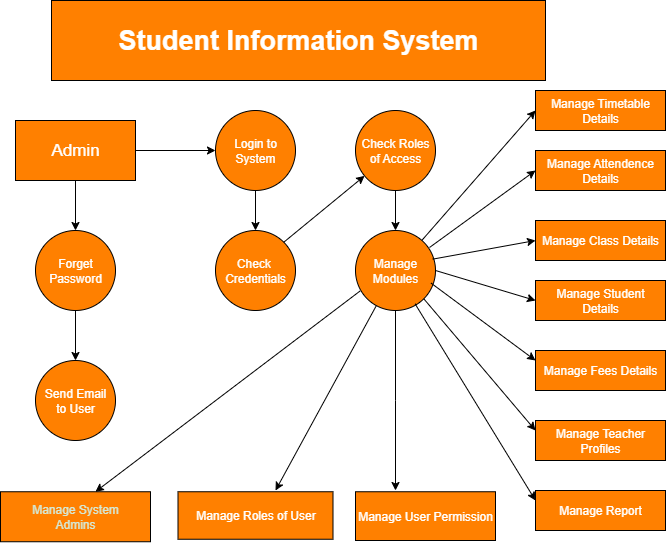

The diagram above was exported from draw.io. Its source (the exported page's mxGraphModel, read from the mxfile embedded in the PNG):
<mxGraphModel dx="1042" dy="570" grid="1" gridSize="13" guides="1" tooltips="1" connect="1" arrows="1" fold="1" page="1" pageScale="1" pageWidth="850" pageHeight="1100" math="0" shadow="0">
  <root>
    <mxCell id="0" />
    <mxCell id="1" parent="0" />
    <mxCell id="AZ_lvkZcnoxsp7-LMqHI-1" value="&lt;h2&gt;&lt;font style=&quot;font-size: 27px; color: rgb(255, 255, 255);&quot;&gt;Student Information System&lt;/font&gt;&lt;/h2&gt;" style="rounded=0;whiteSpace=wrap;html=1;fillColor=#FF8000;" vertex="1" parent="1">
      <mxGeometry x="156" width="494" height="80" as="geometry" />
    </mxCell>
    <mxCell id="AZ_lvkZcnoxsp7-LMqHI-20" style="edgeStyle=orthogonalEdgeStyle;rounded=0;orthogonalLoop=1;jettySize=auto;html=1;exitX=0.5;exitY=1;exitDx=0;exitDy=0;entryX=0.5;entryY=0;entryDx=0;entryDy=0;" edge="1" parent="1" source="AZ_lvkZcnoxsp7-LMqHI-4" target="AZ_lvkZcnoxsp7-LMqHI-5">
      <mxGeometry relative="1" as="geometry" />
    </mxCell>
    <mxCell id="AZ_lvkZcnoxsp7-LMqHI-22" value="" style="edgeStyle=orthogonalEdgeStyle;rounded=0;orthogonalLoop=1;jettySize=auto;html=1;" edge="1" parent="1" source="AZ_lvkZcnoxsp7-LMqHI-4" target="AZ_lvkZcnoxsp7-LMqHI-9">
      <mxGeometry relative="1" as="geometry" />
    </mxCell>
    <mxCell id="AZ_lvkZcnoxsp7-LMqHI-4" value="&lt;font color=&quot;#ffffff&quot;&gt;&lt;span style=&quot;font-size: 17px;&quot;&gt;Admin&lt;/span&gt;&lt;/font&gt;" style="rounded=0;whiteSpace=wrap;html=1;fillColor=#FF8000;" vertex="1" parent="1">
      <mxGeometry x="120" y="120" width="120" height="60" as="geometry" />
    </mxCell>
    <mxCell id="AZ_lvkZcnoxsp7-LMqHI-21" value="" style="edgeStyle=orthogonalEdgeStyle;rounded=0;orthogonalLoop=1;jettySize=auto;html=1;" edge="1" parent="1" source="AZ_lvkZcnoxsp7-LMqHI-5" target="AZ_lvkZcnoxsp7-LMqHI-6">
      <mxGeometry relative="1" as="geometry" />
    </mxCell>
    <mxCell id="AZ_lvkZcnoxsp7-LMqHI-5" value="&lt;div&gt;&lt;font style=&quot;color: rgb(255, 255, 255);&quot;&gt;Forget&lt;/font&gt;&lt;/div&gt;&lt;div&gt;&lt;font color=&quot;#ffffff&quot;&gt;Password&lt;/font&gt;&lt;/div&gt;" style="ellipse;whiteSpace=wrap;html=1;aspect=fixed;fillColor=#FF8000;" vertex="1" parent="1">
      <mxGeometry x="140" y="230" width="80" height="80" as="geometry" />
    </mxCell>
    <mxCell id="AZ_lvkZcnoxsp7-LMqHI-6" value="&lt;font style=&quot;color: rgb(255, 255, 255);&quot;&gt;Send Email&lt;/font&gt;&lt;div&gt;&lt;font style=&quot;color: rgb(255, 255, 255);&quot;&gt;to User&lt;/font&gt;&lt;/div&gt;" style="ellipse;whiteSpace=wrap;html=1;aspect=fixed;fillColor=#FF8000;" vertex="1" parent="1">
      <mxGeometry x="140" y="360" width="80" height="80" as="geometry" />
    </mxCell>
    <mxCell id="AZ_lvkZcnoxsp7-LMqHI-7" value="&lt;font style=&quot;color: rgb(213, 232, 212);&quot;&gt;Manage System&lt;/font&gt;&lt;div&gt;&lt;font style=&quot;color: rgb(213, 232, 212);&quot;&gt;Admins&lt;/font&gt;&lt;/div&gt;" style="rounded=0;whiteSpace=wrap;html=1;fillColor=#FF8000;" vertex="1" parent="1">
      <mxGeometry x="105" y="491.25" width="150" height="50" as="geometry" />
    </mxCell>
    <mxCell id="AZ_lvkZcnoxsp7-LMqHI-8" value="&lt;font style=&quot;color: rgb(255, 255, 255);&quot;&gt;Manage Roles of User&lt;/font&gt;" style="rounded=0;whiteSpace=wrap;html=1;fillColor=#FF8000;" vertex="1" parent="1">
      <mxGeometry x="282.5" y="491.25" width="155" height="47.5" as="geometry" />
    </mxCell>
    <mxCell id="AZ_lvkZcnoxsp7-LMqHI-23" value="" style="edgeStyle=orthogonalEdgeStyle;rounded=0;orthogonalLoop=1;jettySize=auto;html=1;" edge="1" parent="1" source="AZ_lvkZcnoxsp7-LMqHI-9" target="AZ_lvkZcnoxsp7-LMqHI-10">
      <mxGeometry relative="1" as="geometry" />
    </mxCell>
    <mxCell id="AZ_lvkZcnoxsp7-LMqHI-9" value="&lt;font style=&quot;color: rgb(255, 255, 255);&quot;&gt;Login to System&lt;/font&gt;" style="ellipse;whiteSpace=wrap;html=1;aspect=fixed;fillColor=#FF8000;" vertex="1" parent="1">
      <mxGeometry x="320" y="110" width="80" height="80" as="geometry" />
    </mxCell>
    <mxCell id="AZ_lvkZcnoxsp7-LMqHI-10" value="&lt;font style=&quot;color: rgb(255, 255, 255);&quot;&gt;Check&amp;nbsp;&lt;/font&gt;&lt;div&gt;&lt;font style=&quot;color: rgb(255, 255, 255);&quot;&gt;Credentials&lt;/font&gt;&lt;/div&gt;" style="ellipse;whiteSpace=wrap;html=1;aspect=fixed;fillColor=#FF8000;" vertex="1" parent="1">
      <mxGeometry x="320" y="230" width="80" height="80" as="geometry" />
    </mxCell>
    <mxCell id="AZ_lvkZcnoxsp7-LMqHI-24" value="" style="edgeStyle=orthogonalEdgeStyle;rounded=0;orthogonalLoop=1;jettySize=auto;html=1;" edge="1" parent="1" source="AZ_lvkZcnoxsp7-LMqHI-11" target="AZ_lvkZcnoxsp7-LMqHI-12">
      <mxGeometry relative="1" as="geometry" />
    </mxCell>
    <mxCell id="AZ_lvkZcnoxsp7-LMqHI-11" value="&lt;font style=&quot;color: rgb(255, 255, 255);&quot;&gt;Check Roles of Access&lt;/font&gt;" style="ellipse;whiteSpace=wrap;html=1;aspect=fixed;fillColor=#FF8000;" vertex="1" parent="1">
      <mxGeometry x="460" y="110" width="80" height="80" as="geometry" />
    </mxCell>
    <mxCell id="AZ_lvkZcnoxsp7-LMqHI-27" value="" style="edgeStyle=orthogonalEdgeStyle;rounded=0;orthogonalLoop=1;jettySize=auto;html=1;" edge="1" parent="1" source="AZ_lvkZcnoxsp7-LMqHI-12">
      <mxGeometry relative="1" as="geometry">
        <mxPoint x="500" y="490" as="targetPoint" />
      </mxGeometry>
    </mxCell>
    <mxCell id="AZ_lvkZcnoxsp7-LMqHI-12" value="&lt;font style=&quot;color: rgb(255, 255, 255);&quot;&gt;Manage&lt;/font&gt;&lt;div&gt;&lt;font style=&quot;color: rgb(255, 255, 255);&quot;&gt;Modules&lt;/font&gt;&lt;/div&gt;" style="ellipse;whiteSpace=wrap;html=1;aspect=fixed;fillColor=#FF8000;" vertex="1" parent="1">
      <mxGeometry x="460" y="230" width="80" height="80" as="geometry" />
    </mxCell>
    <mxCell id="AZ_lvkZcnoxsp7-LMqHI-13" value="&lt;font style=&quot;color: rgb(255, 255, 255);&quot;&gt;Manage Timetable&lt;/font&gt;&lt;div&gt;&lt;font style=&quot;color: rgb(255, 255, 255);&quot;&gt;Details&lt;/font&gt;&lt;/div&gt;" style="rounded=0;whiteSpace=wrap;html=1;fillColor=#FF8000;" vertex="1" parent="1">
      <mxGeometry x="640" y="90" width="130" height="40" as="geometry" />
    </mxCell>
    <mxCell id="AZ_lvkZcnoxsp7-LMqHI-14" value="&lt;font style=&quot;color: rgb(255, 255, 255);&quot;&gt;Manage Report&lt;/font&gt;" style="rounded=0;whiteSpace=wrap;html=1;fillColor=#FF8000;" vertex="1" parent="1">
      <mxGeometry x="640" y="490" width="130" height="40" as="geometry" />
    </mxCell>
    <mxCell id="AZ_lvkZcnoxsp7-LMqHI-15" value="&lt;font style=&quot;color: rgb(255, 255, 255);&quot;&gt;Manage Teacher Profiles&lt;/font&gt;" style="rounded=0;whiteSpace=wrap;html=1;fillColor=#FF8000;" vertex="1" parent="1">
      <mxGeometry x="640" y="420" width="130" height="40" as="geometry" />
    </mxCell>
    <mxCell id="AZ_lvkZcnoxsp7-LMqHI-16" value="&lt;font style=&quot;color: rgb(255, 255, 255);&quot;&gt;Manage Fees Details&lt;/font&gt;" style="rounded=0;whiteSpace=wrap;html=1;fillColor=#FF8000;" vertex="1" parent="1">
      <mxGeometry x="640" y="350" width="130" height="40" as="geometry" />
    </mxCell>
    <mxCell id="AZ_lvkZcnoxsp7-LMqHI-17" value="&lt;font style=&quot;color: rgb(255, 255, 255);&quot;&gt;Manage Student Details&lt;/font&gt;" style="rounded=0;whiteSpace=wrap;html=1;fillColor=#FF8000;" vertex="1" parent="1">
      <mxGeometry x="640" y="280" width="130" height="40" as="geometry" />
    </mxCell>
    <mxCell id="AZ_lvkZcnoxsp7-LMqHI-18" value="&lt;font style=&quot;color: rgb(255, 255, 255);&quot;&gt;Manage Class Details&lt;/font&gt;" style="rounded=0;whiteSpace=wrap;html=1;fillColor=#FF8000;" vertex="1" parent="1">
      <mxGeometry x="640" y="220" width="130" height="40" as="geometry" />
    </mxCell>
    <mxCell id="AZ_lvkZcnoxsp7-LMqHI-19" value="&lt;font style=&quot;color: rgb(255, 255, 255);&quot;&gt;Manage Attendence&lt;/font&gt;&lt;div&gt;&lt;font style=&quot;color: rgb(255, 255, 255);&quot;&gt;Details&lt;/font&gt;&lt;/div&gt;" style="rounded=0;whiteSpace=wrap;html=1;fillColor=#FF8000;" vertex="1" parent="1">
      <mxGeometry x="640" y="150" width="130" height="40" as="geometry" />
    </mxCell>
    <mxCell id="AZ_lvkZcnoxsp7-LMqHI-25" value="&lt;font style=&quot;color: rgb(255, 255, 255);&quot;&gt;Manage User Permission&lt;/font&gt;" style="rounded=0;whiteSpace=wrap;html=1;fillColor=#FF8000;" vertex="1" parent="1">
      <mxGeometry x="460" y="491.25" width="140" height="48.75" as="geometry" />
    </mxCell>
    <mxCell id="AZ_lvkZcnoxsp7-LMqHI-28" value="" style="endArrow=classic;html=1;rounded=0;exitX=1;exitY=0;exitDx=0;exitDy=0;" edge="1" parent="1" source="AZ_lvkZcnoxsp7-LMqHI-10" target="AZ_lvkZcnoxsp7-LMqHI-11">
      <mxGeometry width="50" height="50" relative="1" as="geometry">
        <mxPoint x="403" y="234" as="sourcePoint" />
        <mxPoint x="450" y="270" as="targetPoint" />
      </mxGeometry>
    </mxCell>
    <mxCell id="AZ_lvkZcnoxsp7-LMqHI-29" value="" style="endArrow=classic;html=1;rounded=0;entryX=0.633;entryY=0;entryDx=0;entryDy=0;entryPerimeter=0;exitX=0.055;exitY=0.758;exitDx=0;exitDy=0;exitPerimeter=0;" edge="1" parent="1" source="AZ_lvkZcnoxsp7-LMqHI-12" target="AZ_lvkZcnoxsp7-LMqHI-7">
      <mxGeometry width="50" height="50" relative="1" as="geometry">
        <mxPoint x="455" y="286" as="sourcePoint" />
        <mxPoint x="210" y="480" as="targetPoint" />
      </mxGeometry>
    </mxCell>
    <mxCell id="AZ_lvkZcnoxsp7-LMqHI-30" value="" style="endArrow=classic;html=1;rounded=0;" edge="1" parent="1" source="AZ_lvkZcnoxsp7-LMqHI-12">
      <mxGeometry width="50" height="50" relative="1" as="geometry">
        <mxPoint x="400" y="320" as="sourcePoint" />
        <mxPoint x="380" y="490" as="targetPoint" />
      </mxGeometry>
    </mxCell>
    <mxCell id="AZ_lvkZcnoxsp7-LMqHI-32" value="" style="endArrow=classic;html=1;rounded=0;entryX=0;entryY=0.5;entryDx=0;entryDy=0;" edge="1" parent="1" source="AZ_lvkZcnoxsp7-LMqHI-12" target="AZ_lvkZcnoxsp7-LMqHI-13">
      <mxGeometry width="50" height="50" relative="1" as="geometry">
        <mxPoint x="520" y="240" as="sourcePoint" />
        <mxPoint x="620" y="120" as="targetPoint" />
      </mxGeometry>
    </mxCell>
    <mxCell id="AZ_lvkZcnoxsp7-LMqHI-33" value="" style="endArrow=classic;html=1;rounded=0;entryX=0;entryY=0.5;entryDx=0;entryDy=0;" edge="1" parent="1" target="AZ_lvkZcnoxsp7-LMqHI-19">
      <mxGeometry width="50" height="50" relative="1" as="geometry">
        <mxPoint x="534" y="247" as="sourcePoint" />
        <mxPoint x="610" y="180" as="targetPoint" />
      </mxGeometry>
    </mxCell>
    <mxCell id="AZ_lvkZcnoxsp7-LMqHI-34" value="" style="endArrow=classic;html=1;rounded=0;entryX=0;entryY=0.5;entryDx=0;entryDy=0;exitX=0.965;exitY=0.358;exitDx=0;exitDy=0;exitPerimeter=0;" edge="1" parent="1" source="AZ_lvkZcnoxsp7-LMqHI-12" target="AZ_lvkZcnoxsp7-LMqHI-18">
      <mxGeometry width="50" height="50" relative="1" as="geometry">
        <mxPoint x="546" y="260" as="sourcePoint" />
        <mxPoint x="450" y="270" as="targetPoint" />
      </mxGeometry>
    </mxCell>
    <mxCell id="AZ_lvkZcnoxsp7-LMqHI-36" value="" style="endArrow=classic;html=1;rounded=0;entryX=0;entryY=0.5;entryDx=0;entryDy=0;exitX=1;exitY=0.5;exitDx=0;exitDy=0;" edge="1" parent="1" source="AZ_lvkZcnoxsp7-LMqHI-12" target="AZ_lvkZcnoxsp7-LMqHI-17">
      <mxGeometry width="50" height="50" relative="1" as="geometry">
        <mxPoint x="570" y="340" as="sourcePoint" />
        <mxPoint x="620" y="290" as="targetPoint" />
      </mxGeometry>
    </mxCell>
    <mxCell id="AZ_lvkZcnoxsp7-LMqHI-38" value="" style="endArrow=classic;html=1;rounded=0;exitX=0.945;exitY=0.658;exitDx=0;exitDy=0;exitPerimeter=0;entryX=0;entryY=0.25;entryDx=0;entryDy=0;" edge="1" parent="1" source="AZ_lvkZcnoxsp7-LMqHI-12" target="AZ_lvkZcnoxsp7-LMqHI-16">
      <mxGeometry width="50" height="50" relative="1" as="geometry">
        <mxPoint x="480" y="380" as="sourcePoint" />
        <mxPoint x="590" y="370" as="targetPoint" />
      </mxGeometry>
    </mxCell>
    <mxCell id="AZ_lvkZcnoxsp7-LMqHI-39" value="" style="endArrow=classic;html=1;rounded=0;exitX=1;exitY=1;exitDx=0;exitDy=0;entryX=0;entryY=0.25;entryDx=0;entryDy=0;" edge="1" parent="1" source="AZ_lvkZcnoxsp7-LMqHI-12" target="AZ_lvkZcnoxsp7-LMqHI-15">
      <mxGeometry width="50" height="50" relative="1" as="geometry">
        <mxPoint x="505" y="395" as="sourcePoint" />
        <mxPoint x="630" y="430" as="targetPoint" />
      </mxGeometry>
    </mxCell>
    <mxCell id="AZ_lvkZcnoxsp7-LMqHI-40" value="" style="endArrow=classic;html=1;rounded=0;exitX=0.745;exitY=0.917;exitDx=0;exitDy=0;exitPerimeter=0;" edge="1" parent="1" source="AZ_lvkZcnoxsp7-LMqHI-12">
      <mxGeometry width="50" height="50" relative="1" as="geometry">
        <mxPoint x="520" y="310" as="sourcePoint" />
        <mxPoint x="640" y="500" as="targetPoint" />
      </mxGeometry>
    </mxCell>
  </root>
</mxGraphModel>